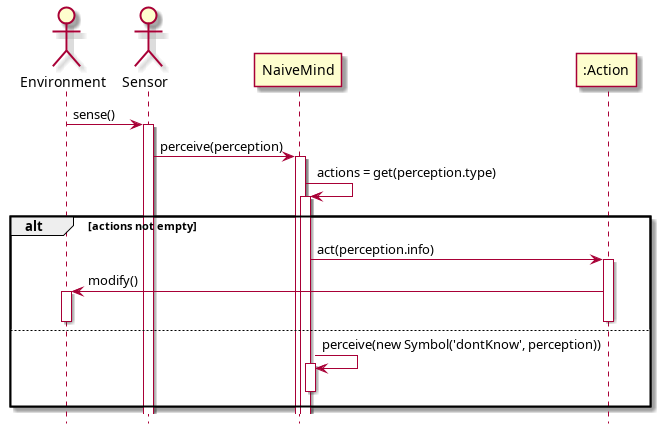

The diagram above was rendered by PlantUML. Its source (embedded in the PNG):
@startuml NaiveMind

hide footbox

actor Environment
actor Sensor
participant Mind as "NaiveMind"
participant Actuator as ":Action"


autoactivate on
Environment->Sensor:sense()
Sensor->Mind:perceive(perception)
Mind->Mind:actions = get(perception.type)
alt actions not empty 
Mind->Actuator:act(perception.info)
Actuator->Environment:modify()
deactivate Environment
deactivate Actuator

else 
Mind->Mind:perceive(new Symbol('dontKnow', perception))
deactivate Mind
end

@enduml